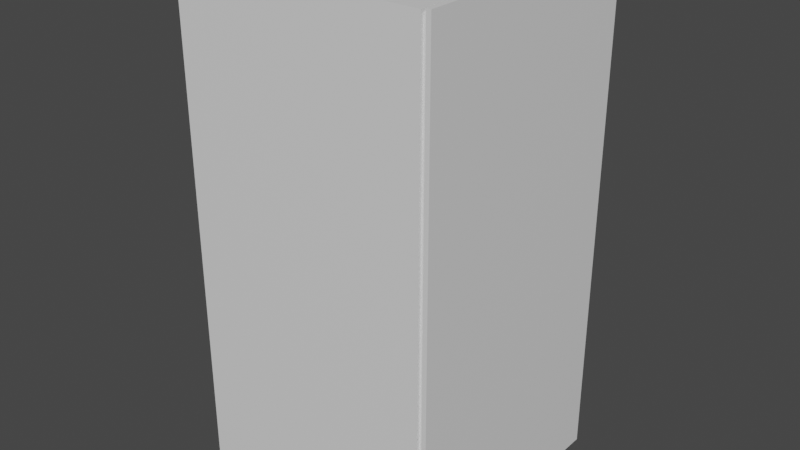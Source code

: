 # Source: speaker.blend  (saved by Blender 3.6.11; exported with 4.5.12 LTS)
import bpy
from mathutils import Matrix  # noqa: F401  (used for matrix-valued properties, if any)

bpy.ops.wm.read_factory_settings(use_empty=True)
scene = bpy.context.scene
scene.name = 'Scene'

# ---- collections
col_collection = bpy.data.collections.new('Collection'); scene.collection.children.link(col_collection)

# ---- materials (node trees are filled in below, after node groups)
mat_speakerbody = bpy.data.materials.new('SpeakerBody')
mat_speakerbody.use_transparent_shadow = False
mat_speakermesh = bpy.data.materials.new('SpeakerMesh')
mat_speakermesh.use_transparent_shadow = False

# ---- material node trees
mat_speakerbody.use_nodes = True; mat_speakerbody.node_tree.nodes.clear()
_N = mat_speakerbody.node_tree.nodes; _L = mat_speakerbody.node_tree.links
n0 = _N.new('ShaderNodeBsdfPrincipled'); n0.name = 'Principled BSDF'; n0.location = (10, 300)
n0.distribution = 'GGX'
n0.subsurface_method = 'RANDOM_WALK_SKIN'
n0.inputs[3].default_value = 1.45
n0.inputs[27].default_value = (0.0, 0.0, 0.0, 1.0)
n0.inputs[28].default_value = 1.0
n1 = _N.new('ShaderNodeOutputMaterial'); n1.name = 'Material Output'; n1.location = (300, 300)
_L.new(n0.outputs[0], n1.inputs[0])
n1.is_active_output = True
mat_speakermesh.use_nodes = True; mat_speakermesh.node_tree.nodes.clear()
_N = mat_speakermesh.node_tree.nodes; _L = mat_speakermesh.node_tree.links
n0 = _N.new('ShaderNodeBsdfPrincipled'); n0.name = 'Principled BSDF'; n0.location = (10, 300)
n0.distribution = 'GGX'
n0.subsurface_method = 'RANDOM_WALK_SKIN'
n0.inputs[3].default_value = 1.45
n0.inputs[27].default_value = (0.0, 0.0, 0.0, 1.0)
n0.inputs[28].default_value = 1.0
n1 = _N.new('ShaderNodeOutputMaterial'); n1.name = 'Material Output'; n1.location = (300, 300)
_L.new(n0.outputs[0], n1.inputs[0])
n1.is_active_output = True

# ---- world
world_world = bpy.data.worlds.new('World'); scene.world = world_world
world_world.use_nodes = True; world_world.node_tree.nodes.clear()
_N = world_world.node_tree.nodes; _L = world_world.node_tree.links
n0 = _N.new('ShaderNodeOutputWorld'); n0.name = 'World Output'; n0.location = (300, 300)
n1 = _N.new('ShaderNodeBackground'); n1.name = 'Background'; n1.location = (10, 300)
n1.inputs[0].default_value = (0.05088, 0.05088, 0.05088, 1.0)
_L.new(n1.outputs[0], n0.inputs[0])
n0.is_active_output = True
world_world.color = (0.05088, 0.05088, 0.05088)
world_world.use_sun_shadow = False
world_world.sun_shadow_jitter_overblur = 0.0

# ---- meshes
me_plane = bpy.data.meshes.new('Plane')
me_plane.from_pydata([(-1.0, -1.0, 0.0), (1.0, -0.975, 0.025), (-1.0, 1.0, 0.0), (1.0, 0.975, 0.025), (-1.0, 1.0, 4.0), (-1.0, -1.0, 4.0), (1.0, -0.975, 3.975), (1.0, 0.975, 3.975), (1.0, -1.0, 0.0), (1.0, 1.0, 0.0), (1.0, -1.0, 4.0), (1.0, 1.0, 4.0), (1.029, -0.975, 0.025), (1.029, 0.975, 0.025), (1.029, -0.975, 3.975), (1.029, 0.975, 3.975), (1.029, -0.9916, 0.002965), (1.029, 0.9916, 0.002965), (1.029, -0.9916, 4.009), (1.029, 0.9916, 4.009), (1.065, -0.9916, 0.002965), (1.065, 0.9916, 0.002965), (1.065, -0.9916, 4.009), (1.065, 0.9916, 4.009), (1.0, 1.0, 0.1547), (1.0, -1.0, 0.1547), (-1.0, -1.0, 0.1547), (-1.0, 1.0, 0.1547), (1.0, 0.975, 0.1778), (1.0, -0.975, 0.1778), (1.029, 0.975, 0.1778), (1.029, -0.975, 0.1778), (1.029, 0.9916, 0.1579), (1.029, -0.9916, 0.1579), (1.065, 0.9916, 0.1579), (1.065, -0.9916, 0.1579), (1.0, 1.0, 0.7178), (-1.0, -1.0, 0.7178), (1.0, 0.975, 0.7338), (1.029, 0.975, 0.7338), (1.029, 0.9916, 0.7218), (1.065, 0.9916, 0.7218), (1.0, -1.0, 0.7178), (-1.0, 1.0, 0.7178), (1.0, -0.975, 0.7338), (1.029, -0.975, 0.7338), (1.029, -0.9916, 0.7218), (1.065, -0.9916, 0.7218), (-1.0, -0.5, 0.0), (-1.0, -0.5, 4.0), (1.065, -0.4958, 0.1579), (1.065, -0.4958, 0.7218), (1.0, -0.5, 0.0), (1.0, -0.5, 4.0), (1.0, -0.4875, 0.025), (1.0, -0.4875, 3.975), (1.029, -0.4875, 0.025), (1.029, -0.4875, 3.975), (1.029, -0.4958, 0.002965), (1.029, -0.4958, 4.009), (1.065, -0.4958, 0.002965), (1.065, -0.4958, 4.009), (-1.0, -0.4669, 0.1879), (-1.0, -0.4669, 0.6846), (1.0, 0.5, 0.0), (1.0, 0.5, 4.0), (1.0, 0.4875, 0.025), (1.0, 0.4875, 3.975), (1.029, 0.4875, 0.025), (1.029, 0.4875, 3.975), (1.029, 0.4958, 0.002965), (1.029, 0.4958, 4.009), (1.065, 0.4958, 0.002965), (1.065, 0.4958, 4.009), (-1.0, 0.4669, 0.1879), (-1.0, 0.4669, 0.6846), (-1.0, 0.5, 0.0), (-1.0, 0.5, 4.0), (1.065, 0.4958, 0.1579), (1.065, 0.4958, 0.7218), (-1.0, -0.5, 0.1547), (-1.0, -0.5, 0.7178), (-1.0, 0.5, 0.1547), (-1.0, 0.5, 0.7178), (-0.8, -0.4669, 0.1879), (-0.8, -0.4669, 0.6846), (-0.8, 0.4669, 0.1879), (-0.8, 0.4669, 0.6846), (-1.018, -0.5, 0.1547), (-1.018, -0.5, 0.7178), (-1.018, 0.5, 0.1547), (-1.018, 0.5, 0.7178), (-1.018, -0.4669, 0.1879), (-1.018, -0.4669, 0.6846), (-1.018, 0.4669, 0.1879), (-1.018, 0.4669, 0.6846)], [], [(76, 2, 9, 64), (77, 65, 11, 4), (38, 7, 15, 39), (81, 37, 5, 49), (36, 43, 4, 11), (37, 42, 10, 5), (54, 1, 8, 52), (67, 7, 11, 65), (28, 3, 9, 24), (44, 6, 10, 42), (31, 12, 16, 33), (66, 3, 13, 68), (29, 1, 12, 31), (55, 6, 14, 57), (40, 19, 23, 41), (57, 14, 18, 59), (39, 15, 19, 40), (68, 13, 17, 70), (79, 41, 23, 73), (70, 17, 21, 72), (33, 16, 20, 35), (59, 18, 22, 61), (46, 33, 35, 47), (72, 21, 34, 78), (13, 30, 32, 17), (17, 32, 34, 21), (44, 29, 31, 45), (45, 31, 33, 46), (1, 29, 25, 8), (38, 28, 24, 36), (0, 8, 25, 26), (9, 2, 27, 24), (48, 0, 26, 80), (3, 28, 30, 13), (7, 38, 36, 11), (14, 45, 46, 18), (6, 44, 45, 14), (18, 46, 47, 22), (78, 34, 41, 79), (30, 39, 40, 32), (32, 40, 41, 34), (29, 44, 42, 25), (26, 25, 42, 37), (24, 27, 43, 36), (80, 26, 37, 81), (28, 38, 39, 30), (0, 48, 52, 8), (5, 10, 53, 49), (6, 55, 53, 10), (1, 54, 56, 12), (12, 56, 58, 16), (47, 51, 61, 22), (16, 58, 60, 20), (20, 60, 50, 35), (35, 50, 51, 47), (50, 78, 79, 51), (60, 72, 78, 50), (58, 70, 72, 60), (67, 55, 57, 69), (54, 66, 68, 56), (83, 81, 49, 77), (49, 53, 65, 77), (43, 83, 77, 4), (3, 66, 64, 9), (7, 67, 69, 15), (15, 69, 71, 19), (19, 71, 73, 23), (2, 76, 82, 27), (27, 82, 83, 43), (76, 48, 80, 82), (71, 59, 61, 73), (51, 79, 73, 61), (56, 68, 70, 58), (69, 57, 59, 71), (55, 67, 65, 53), (66, 54, 52, 64), (48, 76, 64, 52), (63, 75, 87, 85), (80, 81, 89, 88), (82, 80, 88, 90), (63, 62, 92, 93), (75, 63, 93, 95), (86, 84, 85, 87), (62, 63, 85, 84), (75, 74, 86, 87), (74, 62, 84, 86), (93, 92, 88, 89), (92, 94, 90, 88), (95, 93, 89, 91), (94, 95, 91, 90), (74, 75, 95, 94), (62, 74, 94, 92), (81, 83, 91, 89), (83, 82, 90, 91)])
me_plane.polygons.foreach_set('material_index', [0, 0, 0, 0, 0, 0, 0, 0, 0, 0, 1, 0, 0, 0, 1, 1, 1, 1, 1, 1, 1, 1, 1, 1, 1, 1, 0, 1, 0, 0, 0, 0, 0, 0, 0, 1, 0, 1, 1, 1, 1, 0, 0, 0, 0, 0, 0, 0, 0, 0, 1, 1, 1, 1, 1, 1, 1, 1, 0, 0, 0, 0, 0, 0, 0, 1, 1, 0, 0, 0, 1, 1, 1, 1, 0, 0, 0, 0, 0, 0, 0, 0, 0, 0, 0, 0, 0, 0, 0, 0, 0, 0, 0, 0])
_uv = me_plane.uv_layers.new(name='UVMap')
_uv.uv.foreach_set('vector', [0.0, 0.75, 0.0, 1.0, 1.0, 1.0, 1.0, 0.75, 0.0, 0.75, 1.0, 0.75, 1.0, 1.0, 0.0, 1.0, 1.0, 0.9875, 1.0, 0.9875, 1.0, 0.9875, 1.0, 0.9875, 0.0, 0.25, 0.0, 0.0, 0.0, 0.0, 0.0, 0.25, 1.0, 1.0, 0.0, 1.0, 0.0, 1.0, 1.0, 1.0, 0.0, 0.0, 1.0, 0.0, 1.0, 0.0, 0.0, 0.0, 1.0, 0.2563, 1.0, 0.0125, 1.0, 0.0, 1.0, 0.25, 1.0, 0.7438, 1.0, 0.9875, 1.0, 1.0, 1.0, 0.75, 1.0, 0.9875, 1.0, 0.9875, 1.0, 1.0, 1.0, 1.0, 1.0, 0.0125, 1.0, 0.0125, 1.0, 0.0, 1.0, 0.0, 1.0, 0.0125, 1.0, 0.0125, 1.0, 0.0125, 1.0, 0.0125, 1.0, 0.7437, 1.0, 0.9875, 1.0, 0.9875, 1.0, 0.7437, 1.0, 0.0125, 1.0, 0.0125, 1.0, 0.0125, 1.0, 0.0125, 1.0, 0.2562, 1.0, 0.0125, 1.0, 0.0125, 1.0, 0.2562, 1.0, 0.9875, 1.0, 0.9875, 1.0, 0.9875, 1.0, 0.9875, 1.0, 0.2562, 1.0, 0.0125, 1.0, 0.0125, 1.0, 0.2562, 1.0, 0.9875, 1.0, 0.9875, 1.0, 0.9875, 1.0, 0.9875, 1.0, 0.7437, 1.0, 0.9875, 1.0, 0.9875, 1.0, 0.7437, 1.0, 0.7438, 1.0, 0.9875, 1.0, 0.9875, 1.0, 0.7438, 1.0, 0.7437, 1.0, 0.9875, 1.0, 0.9875, 1.0, 0.7437, 1.0, 0.0125, 1.0, 0.0125, 1.0, 0.0125, 1.0, 0.0125, 1.0, 0.2562, 1.0, 0.0125, 1.0, 0.0125, 1.0, 0.2562, 1.0, 0.0125, 1.0, 0.0125, 1.0, 0.0125, 1.0, 0.0125, 1.0, 0.7437, 1.0, 0.9875, 1.0, 0.9875, 1.0, 0.7437, 1.0, 0.9875, 1.0, 0.9875, 1.0, 0.9875, 1.0, 0.9875, 1.0, 0.9875, 1.0, 0.9875, 1.0, 0.9875, 1.0, 0.9875, 1.0, 0.0125, 1.0, 0.0125, 1.0, 0.0125, 1.0, 0.0125, 1.0, 0.0125, 1.0, 0.0125, 1.0, 0.0125, 1.0, 0.0125, 1.0, 0.0125, 1.0, 0.0125, 1.0, 0.0, 1.0, 0.0, 1.0, 0.9875, 1.0, 0.9875, 1.0, 1.0, 1.0, 1.0, 0.0, 0.0, 1.0, 0.0, 1.0, 0.0, 0.0, 0.0, 1.0, 1.0, 0.0, 1.0, 0.0, 1.0, 1.0, 1.0, 0.0, 0.25, 0.0, 0.0, 0.0, 0.0, 0.0, 0.25, 1.0, 0.9875, 1.0, 0.9875, 1.0, 0.9875, 1.0, 0.9875, 1.0, 0.9875, 1.0, 0.9875, 1.0, 1.0, 1.0, 1.0, 1.0, 0.0125, 1.0, 0.0125, 1.0, 0.0125, 1.0, 0.0125, 1.0, 0.0125, 1.0, 0.0125, 1.0, 0.0125, 1.0, 0.0125, 1.0, 0.0125, 1.0, 0.0125, 1.0, 0.0125, 1.0, 0.0125, 1.0, 0.7437, 1.0, 0.9875, 1.0, 0.9875, 1.0, 0.7438, 1.0, 0.9875, 1.0, 0.9875, 1.0, 0.9875, 1.0, 0.9875, 1.0, 0.9875, 1.0, 0.9875, 1.0, 0.9875, 1.0, 0.9875, 1.0, 0.0125, 1.0, 0.0125, 1.0, 0.0, 1.0, 0.0, 0.0, 0.0, 1.0, 0.0, 1.0, 0.0, 0.0, 0.0, 1.0, 1.0, 0.0, 1.0, 0.0, 1.0, 1.0, 1.0, 0.0, 0.25, 0.0, 0.0, 0.0, 0.0, 0.0, 0.25, 1.0, 0.9875, 1.0, 0.9875, 1.0, 0.9875, 1.0, 0.9875, 0.0, 0.0, 0.0, 0.25, 1.0, 0.25, 1.0, 0.0, 0.0, 0.0, 1.0, 0.0, 1.0, 0.25, 0.0, 0.25, 1.0, 0.0125, 1.0, 0.2562, 1.0, 0.25, 1.0, 0.0, 1.0, 0.0125, 1.0, 0.2563, 1.0, 0.2563, 1.0, 0.0125, 1.0, 0.0125, 1.0, 0.2563, 1.0, 0.2562, 1.0, 0.0125, 1.0, 0.0125, 1.0, 0.2562, 1.0, 0.2562, 1.0, 0.0125, 1.0, 0.0125, 1.0, 0.2562, 1.0, 0.2562, 1.0, 0.0125, 1.0, 0.0125, 1.0, 0.2562, 1.0, 0.2562, 1.0, 0.0125, 1.0, 0.0125, 1.0, 0.2562, 1.0, 0.2562, 1.0, 0.0125, 1.0, 0.2562, 1.0, 0.7437, 1.0, 0.7438, 1.0, 0.2562, 1.0, 0.2562, 1.0, 0.7437, 1.0, 0.7437, 1.0, 0.2562, 1.0, 0.2562, 1.0, 0.7437, 1.0, 0.7437, 1.0, 0.2562, 1.0, 0.7438, 1.0, 0.2562, 1.0, 0.2562, 1.0, 0.7438, 1.0, 0.2563, 1.0, 0.7437, 1.0, 0.7437, 1.0, 0.2563, 0.0, 0.75, 0.0, 0.25, 0.0, 0.25, 0.0, 0.75, 0.0, 0.25, 1.0, 0.25, 1.0, 0.75, 0.0, 0.75, 0.0, 1.0, 0.0, 0.75, 0.0, 0.75, 0.0, 1.0, 1.0, 0.9875, 1.0, 0.7437, 1.0, 0.75, 1.0, 1.0, 1.0, 0.9875, 1.0, 0.7438, 1.0, 0.7438, 1.0, 0.9875, 1.0, 0.9875, 1.0, 0.7438, 1.0, 0.7437, 1.0, 0.9875, 1.0, 0.9875, 1.0, 0.7437, 1.0, 0.7438, 1.0, 0.9875, 0.0, 1.0, 0.0, 0.75, 0.0, 0.75, 0.0, 1.0, 0.0, 1.0, 0.0, 0.75, 0.0, 0.75, 0.0, 1.0, 0.0, 0.75, 0.0, 0.25, 0.0, 0.25, 0.0, 0.75, 1.0, 0.7437, 1.0, 0.2562, 1.0, 0.2562, 1.0, 0.7438, 1.0, 0.2562, 1.0, 0.7438, 1.0, 0.7438, 1.0, 0.2562, 1.0, 0.2563, 1.0, 0.7437, 1.0, 0.7437, 1.0, 0.2562, 1.0, 0.7438, 1.0, 0.2562, 1.0, 0.2562, 1.0, 0.7437, 1.0, 0.2562, 1.0, 0.7438, 1.0, 0.75, 1.0, 0.25, 1.0, 0.7437, 1.0, 0.2563, 1.0, 0.25, 1.0, 0.75, 0.0, 0.25, 0.0, 0.75, 1.0, 0.75, 1.0, 0.25, 0.0, 0.2666, 0.0, 0.7334, 0.0, 0.7334, 0.0, 0.2666, 0.0, 0.25, 0.0, 0.25, 0.0, 0.25, 0.0, 0.25, 0.0, 0.75, 0.0, 0.25, 0.0, 0.25, 0.0, 0.75, 0.0, 0.2666, 0.0, 0.2666, 0.0, 0.2666, 0.0, 0.2666, 0.0, 0.7334, 0.0, 0.2666, 0.0, 0.2666, 0.0, 0.7334, 0.0, 0.7334, 0.0, 0.2666, 0.0, 0.2666, 0.0, 0.7334, 0.0, 0.2666, 0.0, 0.2666, 0.0, 0.2666, 0.0, 0.2666, 0.0, 0.7334, 0.0, 0.7334, 0.0, 0.7334, 0.0, 0.7334, 0.0, 0.7334, 0.0, 0.2666, 0.0, 0.2666, 0.0, 0.7334, 0.0, 0.2666, 0.0, 0.2666, 0.0, 0.25, 0.0, 0.25, 0.0, 0.2666, 0.0, 0.7334, 0.0, 0.75, 0.0, 0.25, 0.0, 0.7334, 0.0, 0.2666, 0.0, 0.25, 0.0, 0.75, 0.0, 0.7334, 0.0, 0.7334, 0.0, 0.75, 0.0, 0.75, 0.0, 0.7334, 0.0, 0.7334, 0.0, 0.7334, 0.0, 0.7334, 0.0, 0.2666, 0.0, 0.7334, 0.0, 0.7334, 0.0, 0.2666, 0.0, 0.25, 0.0, 0.75, 0.0, 0.75, 0.0, 0.25, 0.0, 0.75, 0.0, 0.75, 0.0, 0.75, 0.0, 0.75])
me_plane.materials.append(mat_speakerbody)
me_plane.materials.append(mat_speakermesh)
me_plane.update()

# ---- objects
ob_speaker_col = bpy.data.objects.new('Speaker_col', me_plane)

# ---- transforms, parenting, visibility, modifiers, constraints
ob_speaker_col.location = (0.0, 0.0, 0.0)
ob_speaker_col.scale = (0.5, 0.5, 0.5)

# ---- collection membership
col_collection.objects.link(ob_speaker_col)

# ---- scene / render settings (as saved in the file)
scene.frame_start = 1; scene.frame_end = 250; scene.frame_set(1)
scene.render.engine = 'BLENDER_EEVEE_NEXT'
scene.cycles.sampling_pattern = 'TABULATED_SOBOL'
scene.view_settings.view_transform = 'Filmic'
bpy.context.view_layer.update()

# ---- added for rendering (the .blend has no active camera and no usable light): camera, sun
cam_auto = bpy.data.cameras.new('AutoCamera')
cam_auto.lens = 50.0
cam_auto.sensor_width = 36.0
cam_auto.clip_end = 1000.0
ob_auto_camera = bpy.data.objects.new('AutoCamera', cam_auto)
scene.collection.objects.link(ob_auto_camera)
ob_auto_camera.location = (2.29733, -2.74255, 2.83054)
ob_auto_camera.rotation_euler = (1.09748, -7.21219e-08, 0.694738)
scene.camera = ob_auto_camera
light_auto_sun = bpy.data.lights.new('AutoSun', 'SUN')
light_auto_sun.energy = 3.0
light_auto_sun.angle = 0.0523599
ob_auto_sun = bpy.data.objects.new('AutoSun', light_auto_sun)
scene.collection.objects.link(ob_auto_sun)
ob_auto_sun.rotation_euler = (0.872665, 0.174533, 0.523599)
bpy.context.view_layer.update()
